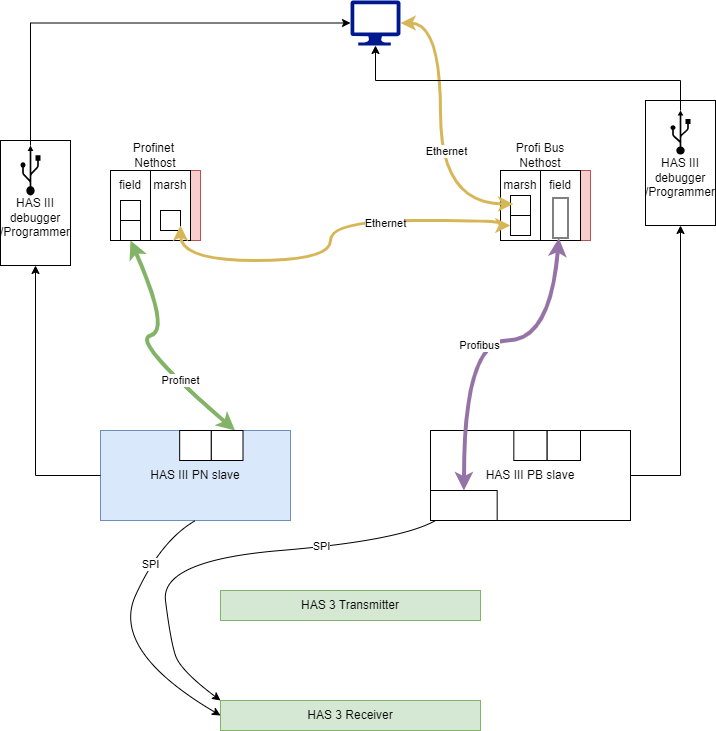

The diagram above was exported from draw.io. Its source (the exported page's mxGraphModel, read from the mxfile embedded in the PNG):
<mxGraphModel dx="1098" dy="820" grid="1" gridSize="10" guides="1" tooltips="1" connect="1" arrows="1" fold="1" page="1" pageScale="1" pageWidth="850" pageHeight="1100" math="0" shadow="0">
  <root>
    <mxCell id="0" />
    <mxCell id="1" parent="0" />
    <mxCell id="qfyI5g3_M3bTnyI1W0xB-7" value="&lt;div&gt;&lt;br&gt;&lt;/div&gt;&lt;div&gt;&lt;br&gt;&lt;/div&gt;&lt;div&gt;HAS III debugger&lt;/div&gt;&lt;div&gt;/Programmer&lt;/div&gt;" style="rounded=0;whiteSpace=wrap;html=1;" vertex="1" parent="1">
      <mxGeometry x="645" y="130" width="70" height="125" as="geometry" />
    </mxCell>
    <mxCell id="qfyI5g3_M3bTnyI1W0xB-5" value="&lt;div&gt;&lt;br&gt;&lt;/div&gt;&lt;div&gt;&lt;br&gt;&lt;/div&gt;&lt;div&gt;HAS III debugger&lt;/div&gt;&lt;div&gt;/Programmer&lt;/div&gt;" style="rounded=0;whiteSpace=wrap;html=1;" vertex="1" parent="1">
      <mxGeometry y="170" width="70" height="125" as="geometry" />
    </mxCell>
    <mxCell id="bB-9BuzD1JU_qPXhBGKR-1" value="" style="sketch=0;aspect=fixed;pointerEvents=1;shadow=0;dashed=0;html=1;strokeColor=none;labelPosition=center;verticalLabelPosition=bottom;verticalAlign=top;align=center;fillColor=#00188D;shape=mxgraph.azure.computer" parent="1" vertex="1">
      <mxGeometry x="350" y="30" width="50" height="45" as="geometry" />
    </mxCell>
    <mxCell id="bB-9BuzD1JU_qPXhBGKR-5" value="" style="group;fillColor=#f8cecc;strokeColor=#b85450;" parent="1" vertex="1" connectable="0">
      <mxGeometry x="500" y="200" width="90" height="70" as="geometry" />
    </mxCell>
    <mxCell id="bB-9BuzD1JU_qPXhBGKR-6" value="" style="rounded=0;whiteSpace=wrap;html=1;" parent="bB-9BuzD1JU_qPXhBGKR-5" vertex="1">
      <mxGeometry width="40" height="70" as="geometry" />
    </mxCell>
    <mxCell id="bB-9BuzD1JU_qPXhBGKR-7" value="" style="rounded=0;whiteSpace=wrap;html=1;" parent="bB-9BuzD1JU_qPXhBGKR-5" vertex="1">
      <mxGeometry x="40" width="40" height="70" as="geometry" />
    </mxCell>
    <mxCell id="bB-9BuzD1JU_qPXhBGKR-20" value="marsh" style="text;html=1;align=center;verticalAlign=middle;whiteSpace=wrap;rounded=0;" parent="bB-9BuzD1JU_qPXhBGKR-5" vertex="1">
      <mxGeometry x="-10" width="60" height="30" as="geometry" />
    </mxCell>
    <mxCell id="bB-9BuzD1JU_qPXhBGKR-21" value="" style="rounded=0;whiteSpace=wrap;html=1;" parent="bB-9BuzD1JU_qPXhBGKR-5" vertex="1">
      <mxGeometry x="10" y="25" width="20" height="20" as="geometry" />
    </mxCell>
    <mxCell id="bB-9BuzD1JU_qPXhBGKR-22" value="" style="rounded=0;whiteSpace=wrap;html=1;" parent="bB-9BuzD1JU_qPXhBGKR-5" vertex="1">
      <mxGeometry x="10" y="45" width="20" height="20" as="geometry" />
    </mxCell>
    <mxCell id="bB-9BuzD1JU_qPXhBGKR-24" value="" style="rounded=0;whiteSpace=wrap;html=1;rotation=90;" parent="bB-9BuzD1JU_qPXhBGKR-5" vertex="1">
      <mxGeometry x="40" y="40" width="40" height="15" as="geometry" />
    </mxCell>
    <mxCell id="bB-9BuzD1JU_qPXhBGKR-26" value="field" style="text;html=1;align=center;verticalAlign=middle;whiteSpace=wrap;rounded=0;" parent="bB-9BuzD1JU_qPXhBGKR-5" vertex="1">
      <mxGeometry x="30" width="60" height="30" as="geometry" />
    </mxCell>
    <mxCell id="bB-9BuzD1JU_qPXhBGKR-9" value="Profi Bus Nethost" style="text;html=1;align=center;verticalAlign=middle;whiteSpace=wrap;rounded=0;" parent="1" vertex="1">
      <mxGeometry x="510" y="170" width="60" height="30" as="geometry" />
    </mxCell>
    <mxCell id="bB-9BuzD1JU_qPXhBGKR-17" value="" style="curved=1;endArrow=classic;html=1;rounded=0;exitX=0.5;exitY=1;exitDx=0;exitDy=0;entryX=0.75;entryY=0;entryDx=0;entryDy=0;startArrow=classic;startFill=1;fillColor=#d5e8d4;strokeColor=#82b366;strokeWidth=4;" parent="1" source="bB-9BuzD1JU_qPXhBGKR-10" target="bB-9BuzD1JU_qPXhBGKR-16" edge="1">
      <mxGeometry width="50" height="50" relative="1" as="geometry">
        <mxPoint x="400" y="340" as="sourcePoint" />
        <mxPoint x="450" y="290" as="targetPoint" />
        <Array as="points">
          <mxPoint x="170" y="360" />
          <mxPoint x="130" y="370" />
        </Array>
      </mxGeometry>
    </mxCell>
    <mxCell id="bB-9BuzD1JU_qPXhBGKR-48" value="Profinet" style="edgeLabel;html=1;align=center;verticalAlign=middle;resizable=0;points=[];" parent="bB-9BuzD1JU_qPXhBGKR-17" vertex="1" connectable="0">
      <mxGeometry x="0.4618" y="3" relative="1" as="geometry">
        <mxPoint as="offset" />
      </mxGeometry>
    </mxCell>
    <mxCell id="bB-9BuzD1JU_qPXhBGKR-18" value="" style="group;fillColor=#dae8fc;strokeColor=#6c8ebf;" parent="1" vertex="1" connectable="0">
      <mxGeometry x="100" y="460" width="190" height="90" as="geometry" />
    </mxCell>
    <mxCell id="bB-9BuzD1JU_qPXhBGKR-14" value="HAS III&amp;nbsp;&lt;span style=&quot;background-color: transparent; color: light-dark(rgb(0, 0, 0), rgb(255, 255, 255));&quot;&gt;PN slave&lt;/span&gt;" style="rounded=0;whiteSpace=wrap;html=1;fillColor=#dae8fc;strokeColor=#6c8ebf;" parent="bB-9BuzD1JU_qPXhBGKR-18" vertex="1">
      <mxGeometry width="190" height="90" as="geometry" />
    </mxCell>
    <mxCell id="bB-9BuzD1JU_qPXhBGKR-15" value="" style="rounded=0;whiteSpace=wrap;html=1;" parent="bB-9BuzD1JU_qPXhBGKR-18" vertex="1">
      <mxGeometry x="79.16666666666666" width="31.666666666666664" height="30.000000000000004" as="geometry" />
    </mxCell>
    <mxCell id="bB-9BuzD1JU_qPXhBGKR-16" value="" style="rounded=0;whiteSpace=wrap;html=1;" parent="bB-9BuzD1JU_qPXhBGKR-18" vertex="1">
      <mxGeometry x="110.83333333333333" width="31.666666666666664" height="30.000000000000004" as="geometry" />
    </mxCell>
    <mxCell id="bB-9BuzD1JU_qPXhBGKR-23" value="" style="group" parent="1" vertex="1" connectable="0">
      <mxGeometry x="110" y="170" width="90" height="100" as="geometry" />
    </mxCell>
    <mxCell id="bB-9BuzD1JU_qPXhBGKR-4" value="" style="group;fillColor=#f8cecc;strokeColor=#b85450;" parent="bB-9BuzD1JU_qPXhBGKR-23" vertex="1" connectable="0">
      <mxGeometry y="30" width="90" height="70" as="geometry" />
    </mxCell>
    <mxCell id="bB-9BuzD1JU_qPXhBGKR-2" value="&lt;div&gt;&lt;br&gt;&lt;/div&gt;" style="rounded=0;whiteSpace=wrap;html=1;" parent="bB-9BuzD1JU_qPXhBGKR-4" vertex="1">
      <mxGeometry width="40" height="70" as="geometry" />
    </mxCell>
    <mxCell id="bB-9BuzD1JU_qPXhBGKR-3" value="" style="rounded=0;whiteSpace=wrap;html=1;" parent="bB-9BuzD1JU_qPXhBGKR-4" vertex="1">
      <mxGeometry x="40" width="40" height="70" as="geometry" />
    </mxCell>
    <mxCell id="bB-9BuzD1JU_qPXhBGKR-11" value="field" style="text;html=1;align=center;verticalAlign=middle;whiteSpace=wrap;rounded=0;" parent="bB-9BuzD1JU_qPXhBGKR-4" vertex="1">
      <mxGeometry x="-10" width="60" height="30" as="geometry" />
    </mxCell>
    <mxCell id="bB-9BuzD1JU_qPXhBGKR-12" value="" style="rounded=0;whiteSpace=wrap;html=1;" parent="bB-9BuzD1JU_qPXhBGKR-4" vertex="1">
      <mxGeometry x="10" y="30" width="20" height="20" as="geometry" />
    </mxCell>
    <mxCell id="bB-9BuzD1JU_qPXhBGKR-13" value="" style="rounded=0;whiteSpace=wrap;html=1;" parent="bB-9BuzD1JU_qPXhBGKR-4" vertex="1">
      <mxGeometry x="50" y="40" width="20" height="20" as="geometry" />
    </mxCell>
    <mxCell id="bB-9BuzD1JU_qPXhBGKR-10" value="" style="rounded=0;whiteSpace=wrap;html=1;" parent="bB-9BuzD1JU_qPXhBGKR-4" vertex="1">
      <mxGeometry x="10" y="50" width="20" height="20" as="geometry" />
    </mxCell>
    <mxCell id="bB-9BuzD1JU_qPXhBGKR-19" value="marsh" style="text;html=1;align=center;verticalAlign=middle;whiteSpace=wrap;rounded=0;" parent="bB-9BuzD1JU_qPXhBGKR-4" vertex="1">
      <mxGeometry x="30" width="60" height="30" as="geometry" />
    </mxCell>
    <mxCell id="bB-9BuzD1JU_qPXhBGKR-8" value="Profinet&amp;nbsp; Nethos&lt;span style=&quot;background-color: initial;&quot;&gt;t&lt;/span&gt;" style="text;html=1;align=center;verticalAlign=middle;whiteSpace=wrap;rounded=0;" parent="bB-9BuzD1JU_qPXhBGKR-23" vertex="1">
      <mxGeometry x="15" width="60" height="30" as="geometry" />
    </mxCell>
    <mxCell id="bB-9BuzD1JU_qPXhBGKR-28" style="edgeStyle=orthogonalEdgeStyle;rounded=0;orthogonalLoop=1;jettySize=auto;html=1;entryX=0.38;entryY=1.113;entryDx=0;entryDy=0;entryPerimeter=0;curved=1;startArrow=classic;startFill=1;fillColor=#fff2cc;strokeColor=#d6b656;strokeWidth=3;" parent="1" source="bB-9BuzD1JU_qPXhBGKR-1" target="bB-9BuzD1JU_qPXhBGKR-20" edge="1">
      <mxGeometry relative="1" as="geometry">
        <Array as="points">
          <mxPoint x="440" y="53" />
          <mxPoint x="440" y="233" />
        </Array>
      </mxGeometry>
    </mxCell>
    <mxCell id="bB-9BuzD1JU_qPXhBGKR-51" value="Ethernet" style="edgeLabel;html=1;align=center;verticalAlign=middle;resizable=0;points=[];" parent="bB-9BuzD1JU_qPXhBGKR-28" vertex="1" connectable="0">
      <mxGeometry x="0.1451" y="5" relative="1" as="geometry">
        <mxPoint as="offset" />
      </mxGeometry>
    </mxCell>
    <mxCell id="bB-9BuzD1JU_qPXhBGKR-29" style="edgeStyle=orthogonalEdgeStyle;rounded=0;orthogonalLoop=1;jettySize=auto;html=1;exitX=0;exitY=0.5;exitDx=0;exitDy=0;entryX=1;entryY=0.75;entryDx=0;entryDy=0;curved=1;startArrow=classic;startFill=1;fillColor=#fff2cc;strokeColor=#d6b656;strokeWidth=3;" parent="1" source="bB-9BuzD1JU_qPXhBGKR-22" target="bB-9BuzD1JU_qPXhBGKR-13" edge="1">
      <mxGeometry relative="1" as="geometry">
        <Array as="points">
          <mxPoint x="500" y="255" />
          <mxPoint x="500" y="250" />
          <mxPoint x="330" y="250" />
          <mxPoint x="330" y="290" />
          <mxPoint x="180" y="290" />
        </Array>
      </mxGeometry>
    </mxCell>
    <mxCell id="bB-9BuzD1JU_qPXhBGKR-50" value="Ethernet" style="edgeLabel;html=1;align=center;verticalAlign=middle;resizable=0;points=[];" parent="bB-9BuzD1JU_qPXhBGKR-29" vertex="1" connectable="0">
      <mxGeometry x="-0.3593" y="2" relative="1" as="geometry">
        <mxPoint as="offset" />
      </mxGeometry>
    </mxCell>
    <mxCell id="bB-9BuzD1JU_qPXhBGKR-30" value="" style="group;fillColor=#dae8fc;strokeColor=#6c8ebf;" parent="1" vertex="1" connectable="0">
      <mxGeometry x="430" y="460" width="200" height="90" as="geometry" />
    </mxCell>
    <mxCell id="bB-9BuzD1JU_qPXhBGKR-31" value="HAS III PB slave" style="rounded=0;whiteSpace=wrap;html=1;" parent="bB-9BuzD1JU_qPXhBGKR-30" vertex="1">
      <mxGeometry width="200" height="90" as="geometry" />
    </mxCell>
    <mxCell id="bB-9BuzD1JU_qPXhBGKR-32" value="" style="rounded=0;whiteSpace=wrap;html=1;" parent="bB-9BuzD1JU_qPXhBGKR-30" vertex="1">
      <mxGeometry x="83.33333333333334" width="33.333333333333336" height="30" as="geometry" />
    </mxCell>
    <mxCell id="bB-9BuzD1JU_qPXhBGKR-33" value="" style="rounded=0;whiteSpace=wrap;html=1;" parent="bB-9BuzD1JU_qPXhBGKR-30" vertex="1">
      <mxGeometry x="116.66666666666667" width="33.333333333333336" height="30" as="geometry" />
    </mxCell>
    <mxCell id="bB-9BuzD1JU_qPXhBGKR-34" value="" style="rounded=0;whiteSpace=wrap;html=1;" parent="bB-9BuzD1JU_qPXhBGKR-30" vertex="1">
      <mxGeometry y="60" width="66.66666666666667" height="30" as="geometry" />
    </mxCell>
    <mxCell id="bB-9BuzD1JU_qPXhBGKR-35" style="edgeStyle=orthogonalEdgeStyle;rounded=0;orthogonalLoop=1;jettySize=auto;html=1;curved=1;fillColor=#e1d5e7;strokeColor=#9673a6;strokeWidth=4;startArrow=classic;startFill=1;" parent="1" source="bB-9BuzD1JU_qPXhBGKR-24" target="bB-9BuzD1JU_qPXhBGKR-34" edge="1">
      <mxGeometry relative="1" as="geometry">
        <Array as="points">
          <mxPoint x="550" y="370" />
        </Array>
      </mxGeometry>
    </mxCell>
    <mxCell id="bB-9BuzD1JU_qPXhBGKR-49" value="Profibus" style="edgeLabel;html=1;align=center;verticalAlign=middle;resizable=0;points=[];" parent="bB-9BuzD1JU_qPXhBGKR-35" vertex="1" connectable="0">
      <mxGeometry x="0.0275" y="4" relative="1" as="geometry">
        <mxPoint as="offset" />
      </mxGeometry>
    </mxCell>
    <mxCell id="bB-9BuzD1JU_qPXhBGKR-36" style="edgeStyle=orthogonalEdgeStyle;rounded=0;orthogonalLoop=1;jettySize=auto;html=1;entryX=0;entryY=0.5;entryDx=0;entryDy=0;entryPerimeter=0;" parent="1" source="bB-9BuzD1JU_qPXhBGKR-38" target="bB-9BuzD1JU_qPXhBGKR-1" edge="1">
      <mxGeometry relative="1" as="geometry">
        <mxPoint x="49.99999999999977" y="79.99999999999989" as="targetPoint" />
        <Array as="points">
          <mxPoint x="30" y="52" />
        </Array>
      </mxGeometry>
    </mxCell>
    <mxCell id="bB-9BuzD1JU_qPXhBGKR-38" value="" style="shape=mxgraph.signs.tech.usb;html=1;pointerEvents=1;fillColor=#000000;strokeColor=none;verticalLabelPosition=bottom;verticalAlign=top;align=center;" parent="1" vertex="1">
      <mxGeometry x="20" y="175" width="20" height="50" as="geometry" />
    </mxCell>
    <mxCell id="bB-9BuzD1JU_qPXhBGKR-46" value="" style="shape=mxgraph.signs.tech.usb;html=1;pointerEvents=1;fillColor=#000000;strokeColor=none;verticalLabelPosition=bottom;verticalAlign=top;align=center;" parent="1" vertex="1">
      <mxGeometry x="670" y="140" width="20" height="44" as="geometry" />
    </mxCell>
    <mxCell id="bB-9BuzD1JU_qPXhBGKR-54" style="edgeStyle=orthogonalEdgeStyle;rounded=0;orthogonalLoop=1;jettySize=auto;html=1;entryX=0.5;entryY=1;entryDx=0;entryDy=0;entryPerimeter=0;" parent="1" source="bB-9BuzD1JU_qPXhBGKR-46" target="bB-9BuzD1JU_qPXhBGKR-1" edge="1">
      <mxGeometry relative="1" as="geometry">
        <Array as="points">
          <mxPoint x="680" y="110" />
          <mxPoint x="375" y="110" />
        </Array>
      </mxGeometry>
    </mxCell>
    <mxCell id="qfyI5g3_M3bTnyI1W0xB-6" style="edgeStyle=orthogonalEdgeStyle;rounded=0;orthogonalLoop=1;jettySize=auto;html=1;exitX=0;exitY=0.5;exitDx=0;exitDy=0;entryX=0.5;entryY=1;entryDx=0;entryDy=0;" edge="1" parent="1" source="bB-9BuzD1JU_qPXhBGKR-14" target="qfyI5g3_M3bTnyI1W0xB-5">
      <mxGeometry relative="1" as="geometry" />
    </mxCell>
    <mxCell id="qfyI5g3_M3bTnyI1W0xB-8" style="edgeStyle=orthogonalEdgeStyle;rounded=0;orthogonalLoop=1;jettySize=auto;html=1;entryX=0.5;entryY=1;entryDx=0;entryDy=0;" edge="1" parent="1" source="bB-9BuzD1JU_qPXhBGKR-31" target="qfyI5g3_M3bTnyI1W0xB-7">
      <mxGeometry relative="1" as="geometry" />
    </mxCell>
    <mxCell id="qfyI5g3_M3bTnyI1W0xB-9" value="HAS 3 Transmitter" style="rounded=0;whiteSpace=wrap;html=1;fillColor=#d5e8d4;strokeColor=#82b366;" vertex="1" parent="1">
      <mxGeometry x="220" y="620" width="260" height="30" as="geometry" />
    </mxCell>
    <mxCell id="qfyI5g3_M3bTnyI1W0xB-10" value="HAS 3 Receiver" style="rounded=0;whiteSpace=wrap;html=1;fillColor=#d5e8d4;strokeColor=#82b366;" vertex="1" parent="1">
      <mxGeometry x="220" y="730" width="260" height="30" as="geometry" />
    </mxCell>
    <mxCell id="qfyI5g3_M3bTnyI1W0xB-11" value="" style="curved=1;endArrow=classic;html=1;rounded=0;exitX=0.5;exitY=1;exitDx=0;exitDy=0;entryX=0;entryY=0.5;entryDx=0;entryDy=0;" edge="1" parent="1" source="bB-9BuzD1JU_qPXhBGKR-14" target="qfyI5g3_M3bTnyI1W0xB-10">
      <mxGeometry width="50" height="50" relative="1" as="geometry">
        <mxPoint x="210" y="570" as="sourcePoint" />
        <mxPoint x="160" y="620" as="targetPoint" />
        <Array as="points">
          <mxPoint x="160" y="570" />
          <mxPoint x="110" y="680" />
        </Array>
      </mxGeometry>
    </mxCell>
    <mxCell id="qfyI5g3_M3bTnyI1W0xB-14" value="SPI" style="edgeLabel;html=1;align=center;verticalAlign=middle;resizable=0;points=[];" vertex="1" connectable="0" parent="qfyI5g3_M3bTnyI1W0xB-11">
      <mxGeometry x="-0.5474" relative="1" as="geometry">
        <mxPoint y="1" as="offset" />
      </mxGeometry>
    </mxCell>
    <mxCell id="qfyI5g3_M3bTnyI1W0xB-12" value="" style="curved=1;endArrow=classic;html=1;rounded=0;exitX=0.5;exitY=1;exitDx=0;exitDy=0;entryX=0;entryY=0;entryDx=0;entryDy=0;" edge="1" parent="1" target="qfyI5g3_M3bTnyI1W0xB-10">
      <mxGeometry width="50" height="50" relative="1" as="geometry">
        <mxPoint x="435" y="550" as="sourcePoint" />
        <mxPoint x="460" y="745" as="targetPoint" />
        <Array as="points">
          <mxPoint x="400" y="570" />
          <mxPoint x="160" y="590" />
          <mxPoint x="170" y="670" />
          <mxPoint x="180" y="700" />
        </Array>
      </mxGeometry>
    </mxCell>
    <mxCell id="qfyI5g3_M3bTnyI1W0xB-13" value="SPI" style="edgeLabel;html=1;align=center;verticalAlign=middle;resizable=0;points=[];" vertex="1" connectable="0" parent="qfyI5g3_M3bTnyI1W0xB-12">
      <mxGeometry x="-0.4608" y="-1" relative="1" as="geometry">
        <mxPoint as="offset" />
      </mxGeometry>
    </mxCell>
  </root>
</mxGraphModel>